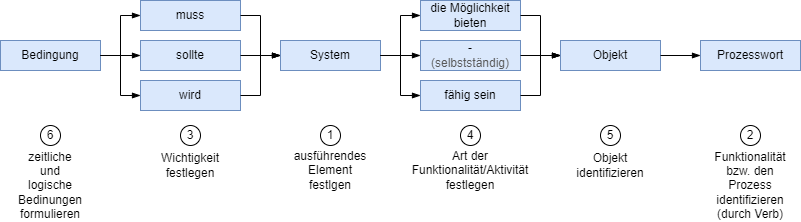

The diagram above was exported from draw.io. Its source (the exported page's mxGraphModel, read from the mxfile embedded in the PNG):
<mxGraphModel dx="777" dy="343" grid="1" gridSize="10" guides="1" tooltips="1" connect="1" arrows="1" fold="1" page="1" pageScale="1" pageWidth="827" pageHeight="1169" math="0" shadow="0">
  <root>
    <mxCell id="0" />
    <mxCell id="1" parent="0" />
    <mxCell id="mLHIJTyr5hpvtW-Wlfsm-9" value="Objekt" style="text;html=1;align=center;verticalAlign=middle;whiteSpace=wrap;rounded=0;fillColor=#dae8fc;strokeColor=#6c8ebf;" parent="1" vertex="1">
      <mxGeometry x="570" y="490" width="100" height="30" as="geometry" />
    </mxCell>
    <mxCell id="m0PQreRef5mGNc5vd1aa-3" value="sollte" style="text;html=1;align=center;verticalAlign=middle;whiteSpace=wrap;rounded=0;fillColor=#dae8fc;strokeColor=#6c8ebf;" parent="1" vertex="1">
      <mxGeometry x="150" y="490" width="100" height="30" as="geometry" />
    </mxCell>
    <mxCell id="m0PQreRef5mGNc5vd1aa-5" value="System" style="text;html=1;align=center;verticalAlign=middle;whiteSpace=wrap;rounded=0;fillColor=#dae8fc;strokeColor=#6c8ebf;" parent="1" vertex="1">
      <mxGeometry x="290" y="490" width="100" height="30" as="geometry" />
    </mxCell>
    <mxCell id="m0PQreRef5mGNc5vd1aa-6" value="-&lt;div&gt;&lt;font color=&quot;#595959&quot;&gt;(selbstständig)&lt;/font&gt;&lt;/div&gt;" style="text;html=1;align=center;verticalAlign=middle;whiteSpace=wrap;rounded=0;fillColor=#dae8fc;strokeColor=#6c8ebf;" parent="1" vertex="1">
      <mxGeometry x="430" y="490" width="100" height="30" as="geometry" />
    </mxCell>
    <mxCell id="m0PQreRef5mGNc5vd1aa-8" value="Bedingung" style="text;html=1;align=center;verticalAlign=middle;whiteSpace=wrap;rounded=0;fillColor=#dae8fc;strokeColor=#6c8ebf;" parent="1" vertex="1">
      <mxGeometry x="10" y="490" width="100" height="30" as="geometry" />
    </mxCell>
    <mxCell id="m0PQreRef5mGNc5vd1aa-10" value="" style="endArrow=blockThin;startArrow=none;html=1;rounded=0;startFill=0;endFill=1;exitX=1;exitY=0.5;exitDx=0;exitDy=0;entryX=0;entryY=0.5;entryDx=0;entryDy=0;" parent="1" source="m0PQreRef5mGNc5vd1aa-5" target="m0PQreRef5mGNc5vd1aa-6" edge="1">
      <mxGeometry width="50" height="50" relative="1" as="geometry">
        <mxPoint x="380" y="595" as="sourcePoint" />
        <mxPoint x="420" y="595" as="targetPoint" />
      </mxGeometry>
    </mxCell>
    <mxCell id="m0PQreRef5mGNc5vd1aa-17" value="" style="endArrow=blockThin;startArrow=none;html=1;rounded=0;startFill=0;endFill=1;exitX=1;exitY=0.5;exitDx=0;exitDy=0;entryX=0;entryY=0.5;entryDx=0;entryDy=0;" parent="1" source="m0PQreRef5mGNc5vd1aa-3" target="m0PQreRef5mGNc5vd1aa-5" edge="1">
      <mxGeometry width="50" height="50" relative="1" as="geometry">
        <mxPoint x="400" y="515" as="sourcePoint" />
        <mxPoint x="440" y="515" as="targetPoint" />
      </mxGeometry>
    </mxCell>
    <mxCell id="m0PQreRef5mGNc5vd1aa-18" value="" style="endArrow=blockThin;startArrow=none;html=1;rounded=0;startFill=0;endFill=1;exitX=1;exitY=0.5;exitDx=0;exitDy=0;entryX=0;entryY=0.5;entryDx=0;entryDy=0;" parent="1" source="m0PQreRef5mGNc5vd1aa-6" target="mLHIJTyr5hpvtW-Wlfsm-9" edge="1">
      <mxGeometry width="50" height="50" relative="1" as="geometry">
        <mxPoint x="480" y="560" as="sourcePoint" />
        <mxPoint x="520" y="560" as="targetPoint" />
      </mxGeometry>
    </mxCell>
    <mxCell id="m0PQreRef5mGNc5vd1aa-19" value="" style="endArrow=blockThin;startArrow=none;html=1;rounded=0;startFill=0;endFill=1;exitX=1;exitY=0.5;exitDx=0;exitDy=0;entryX=0;entryY=0.5;entryDx=0;entryDy=0;" parent="1" source="m0PQreRef5mGNc5vd1aa-8" target="m0PQreRef5mGNc5vd1aa-3" edge="1">
      <mxGeometry width="50" height="50" relative="1" as="geometry">
        <mxPoint x="110" y="540" as="sourcePoint" />
        <mxPoint x="150" y="540" as="targetPoint" />
      </mxGeometry>
    </mxCell>
    <mxCell id="iqYTyJ7x8_uJlKEbAM1C-1" value="muss" style="text;html=1;align=center;verticalAlign=middle;whiteSpace=wrap;rounded=0;fillColor=#dae8fc;strokeColor=#6c8ebf;" vertex="1" parent="1">
      <mxGeometry x="150" y="450" width="100" height="30" as="geometry" />
    </mxCell>
    <mxCell id="iqYTyJ7x8_uJlKEbAM1C-2" value="wird" style="text;html=1;align=center;verticalAlign=middle;whiteSpace=wrap;rounded=0;fillColor=#dae8fc;strokeColor=#6c8ebf;" vertex="1" parent="1">
      <mxGeometry x="150" y="530" width="100" height="30" as="geometry" />
    </mxCell>
    <mxCell id="iqYTyJ7x8_uJlKEbAM1C-3" value="die Möglichkeit bieten" style="text;html=1;align=center;verticalAlign=middle;whiteSpace=wrap;rounded=0;fillColor=#dae8fc;strokeColor=#6c8ebf;" vertex="1" parent="1">
      <mxGeometry x="430" y="450" width="100" height="30" as="geometry" />
    </mxCell>
    <mxCell id="iqYTyJ7x8_uJlKEbAM1C-4" value="Prozesswort" style="text;html=1;align=center;verticalAlign=middle;whiteSpace=wrap;rounded=0;fillColor=#dae8fc;strokeColor=#6c8ebf;" vertex="1" parent="1">
      <mxGeometry x="710" y="490" width="100" height="30" as="geometry" />
    </mxCell>
    <mxCell id="iqYTyJ7x8_uJlKEbAM1C-5" value="" style="endArrow=blockThin;startArrow=none;html=1;rounded=0;startFill=0;endFill=1;exitX=1;exitY=0.5;exitDx=0;exitDy=0;entryX=0;entryY=0.5;entryDx=0;entryDy=0;" edge="1" parent="1" source="mLHIJTyr5hpvtW-Wlfsm-9" target="iqYTyJ7x8_uJlKEbAM1C-4">
      <mxGeometry width="50" height="50" relative="1" as="geometry">
        <mxPoint x="540" y="515" as="sourcePoint" />
        <mxPoint x="580" y="515" as="targetPoint" />
      </mxGeometry>
    </mxCell>
    <mxCell id="iqYTyJ7x8_uJlKEbAM1C-6" value="fähig sein" style="text;html=1;align=center;verticalAlign=middle;whiteSpace=wrap;rounded=0;fillColor=#dae8fc;strokeColor=#6c8ebf;" vertex="1" parent="1">
      <mxGeometry x="430" y="530" width="100" height="30" as="geometry" />
    </mxCell>
    <mxCell id="iqYTyJ7x8_uJlKEbAM1C-7" value="" style="endArrow=blockThin;startArrow=none;html=1;rounded=0;startFill=0;endFill=1;exitX=1;exitY=0.5;exitDx=0;exitDy=0;entryX=0;entryY=0.5;entryDx=0;entryDy=0;edgeStyle=orthogonalEdgeStyle;" edge="1" parent="1" source="iqYTyJ7x8_uJlKEbAM1C-1" target="m0PQreRef5mGNc5vd1aa-5">
      <mxGeometry width="50" height="50" relative="1" as="geometry">
        <mxPoint x="120" y="515" as="sourcePoint" />
        <mxPoint x="160" y="515" as="targetPoint" />
      </mxGeometry>
    </mxCell>
    <mxCell id="iqYTyJ7x8_uJlKEbAM1C-8" value="" style="endArrow=blockThin;startArrow=none;html=1;rounded=0;startFill=0;endFill=1;exitX=1;exitY=0.5;exitDx=0;exitDy=0;entryX=0;entryY=0.5;entryDx=0;entryDy=0;edgeStyle=orthogonalEdgeStyle;" edge="1" parent="1" source="m0PQreRef5mGNc5vd1aa-8" target="iqYTyJ7x8_uJlKEbAM1C-2">
      <mxGeometry width="50" height="50" relative="1" as="geometry">
        <mxPoint x="120" y="515" as="sourcePoint" />
        <mxPoint x="160" y="475" as="targetPoint" />
      </mxGeometry>
    </mxCell>
    <mxCell id="iqYTyJ7x8_uJlKEbAM1C-9" value="" style="endArrow=blockThin;startArrow=none;html=1;rounded=0;startFill=0;endFill=1;exitX=1;exitY=0.5;exitDx=0;exitDy=0;entryX=0;entryY=0.5;entryDx=0;entryDy=0;edgeStyle=orthogonalEdgeStyle;" edge="1" parent="1" source="m0PQreRef5mGNc5vd1aa-8" target="iqYTyJ7x8_uJlKEbAM1C-1">
      <mxGeometry width="50" height="50" relative="1" as="geometry">
        <mxPoint x="120" y="515" as="sourcePoint" />
        <mxPoint x="160" y="555" as="targetPoint" />
      </mxGeometry>
    </mxCell>
    <mxCell id="iqYTyJ7x8_uJlKEbAM1C-10" value="" style="endArrow=blockThin;startArrow=none;html=1;rounded=0;startFill=0;endFill=1;exitX=1;exitY=0.5;exitDx=0;exitDy=0;entryX=0;entryY=0.5;entryDx=0;entryDy=0;edgeStyle=orthogonalEdgeStyle;" edge="1" parent="1" source="iqYTyJ7x8_uJlKEbAM1C-2" target="m0PQreRef5mGNc5vd1aa-5">
      <mxGeometry width="50" height="50" relative="1" as="geometry">
        <mxPoint x="120" y="515" as="sourcePoint" />
        <mxPoint x="160" y="475" as="targetPoint" />
      </mxGeometry>
    </mxCell>
    <mxCell id="iqYTyJ7x8_uJlKEbAM1C-11" value="" style="endArrow=blockThin;startArrow=none;html=1;rounded=0;startFill=0;endFill=1;exitX=1;exitY=0.5;exitDx=0;exitDy=0;entryX=0;entryY=0.5;entryDx=0;entryDy=0;edgeStyle=orthogonalEdgeStyle;" edge="1" parent="1" source="m0PQreRef5mGNc5vd1aa-5" target="iqYTyJ7x8_uJlKEbAM1C-3">
      <mxGeometry width="50" height="50" relative="1" as="geometry">
        <mxPoint x="130" y="525" as="sourcePoint" />
        <mxPoint x="170" y="485" as="targetPoint" />
      </mxGeometry>
    </mxCell>
    <mxCell id="iqYTyJ7x8_uJlKEbAM1C-12" value="" style="endArrow=blockThin;startArrow=none;html=1;rounded=0;startFill=0;endFill=1;exitX=1;exitY=0.5;exitDx=0;exitDy=0;entryX=0;entryY=0.5;entryDx=0;entryDy=0;edgeStyle=orthogonalEdgeStyle;" edge="1" parent="1" source="m0PQreRef5mGNc5vd1aa-5" target="iqYTyJ7x8_uJlKEbAM1C-6">
      <mxGeometry width="50" height="50" relative="1" as="geometry">
        <mxPoint x="400" y="515" as="sourcePoint" />
        <mxPoint x="440" y="475" as="targetPoint" />
      </mxGeometry>
    </mxCell>
    <mxCell id="iqYTyJ7x8_uJlKEbAM1C-13" value="" style="endArrow=blockThin;startArrow=none;html=1;rounded=0;startFill=0;endFill=1;exitX=1;exitY=0.5;exitDx=0;exitDy=0;entryX=0;entryY=0.5;entryDx=0;entryDy=0;edgeStyle=orthogonalEdgeStyle;" edge="1" parent="1" source="iqYTyJ7x8_uJlKEbAM1C-6" target="mLHIJTyr5hpvtW-Wlfsm-9">
      <mxGeometry width="50" height="50" relative="1" as="geometry">
        <mxPoint x="400" y="515" as="sourcePoint" />
        <mxPoint x="440" y="555" as="targetPoint" />
      </mxGeometry>
    </mxCell>
    <mxCell id="iqYTyJ7x8_uJlKEbAM1C-14" value="" style="endArrow=blockThin;startArrow=none;html=1;rounded=0;startFill=0;endFill=1;exitX=1;exitY=0.5;exitDx=0;exitDy=0;entryX=0;entryY=0.5;entryDx=0;entryDy=0;edgeStyle=orthogonalEdgeStyle;" edge="1" parent="1" source="iqYTyJ7x8_uJlKEbAM1C-3" target="mLHIJTyr5hpvtW-Wlfsm-9">
      <mxGeometry width="50" height="50" relative="1" as="geometry">
        <mxPoint x="540" y="555" as="sourcePoint" />
        <mxPoint x="580" y="515" as="targetPoint" />
      </mxGeometry>
    </mxCell>
    <mxCell id="iqYTyJ7x8_uJlKEbAM1C-15" value="1" style="ellipse;whiteSpace=wrap;html=1;aspect=fixed;" vertex="1" parent="1">
      <mxGeometry x="330" y="575" width="20" height="20" as="geometry" />
    </mxCell>
    <mxCell id="iqYTyJ7x8_uJlKEbAM1C-16" value="2" style="ellipse;whiteSpace=wrap;html=1;aspect=fixed;" vertex="1" parent="1">
      <mxGeometry x="750" y="575" width="20" height="20" as="geometry" />
    </mxCell>
    <mxCell id="iqYTyJ7x8_uJlKEbAM1C-17" value="3" style="ellipse;whiteSpace=wrap;html=1;aspect=fixed;" vertex="1" parent="1">
      <mxGeometry x="190" y="575" width="20" height="20" as="geometry" />
    </mxCell>
    <mxCell id="iqYTyJ7x8_uJlKEbAM1C-18" value="4" style="ellipse;whiteSpace=wrap;html=1;aspect=fixed;" vertex="1" parent="1">
      <mxGeometry x="470" y="575" width="20" height="20" as="geometry" />
    </mxCell>
    <mxCell id="iqYTyJ7x8_uJlKEbAM1C-19" value="5" style="ellipse;whiteSpace=wrap;html=1;aspect=fixed;" vertex="1" parent="1">
      <mxGeometry x="610" y="575" width="20" height="20" as="geometry" />
    </mxCell>
    <mxCell id="iqYTyJ7x8_uJlKEbAM1C-20" value="6" style="ellipse;whiteSpace=wrap;html=1;aspect=fixed;" vertex="1" parent="1">
      <mxGeometry x="50" y="575" width="20" height="20" as="geometry" />
    </mxCell>
    <mxCell id="iqYTyJ7x8_uJlKEbAM1C-21" value="zeitliche und logische Bedinungen formulieren" style="text;html=1;align=center;verticalAlign=middle;whiteSpace=wrap;rounded=0;" vertex="1" parent="1">
      <mxGeometry x="30" y="600" width="60" height="70" as="geometry" />
    </mxCell>
    <mxCell id="iqYTyJ7x8_uJlKEbAM1C-22" value="Wichtigkeit festlegen" style="text;html=1;align=center;verticalAlign=middle;whiteSpace=wrap;rounded=0;" vertex="1" parent="1">
      <mxGeometry x="170" y="600" width="60" height="30" as="geometry" />
    </mxCell>
    <mxCell id="iqYTyJ7x8_uJlKEbAM1C-23" value="ausführendes Element festlgen" style="text;html=1;align=center;verticalAlign=middle;whiteSpace=wrap;rounded=0;" vertex="1" parent="1">
      <mxGeometry x="310" y="600" width="60" height="40" as="geometry" />
    </mxCell>
    <mxCell id="iqYTyJ7x8_uJlKEbAM1C-24" value="Art der Funktionalität/Aktivität festlegen" style="text;html=1;align=center;verticalAlign=middle;whiteSpace=wrap;rounded=0;" vertex="1" parent="1">
      <mxGeometry x="450" y="600" width="60" height="40" as="geometry" />
    </mxCell>
    <mxCell id="iqYTyJ7x8_uJlKEbAM1C-25" value="Objekt identifizieren" style="text;html=1;align=center;verticalAlign=middle;whiteSpace=wrap;rounded=0;" vertex="1" parent="1">
      <mxGeometry x="590" y="600" width="60" height="30" as="geometry" />
    </mxCell>
    <mxCell id="iqYTyJ7x8_uJlKEbAM1C-26" value="Funktionalität bzw. den Prozess identifizieren (durch Verb)" style="text;html=1;align=center;verticalAlign=middle;whiteSpace=wrap;rounded=0;" vertex="1" parent="1">
      <mxGeometry x="730" y="600" width="60" height="70" as="geometry" />
    </mxCell>
  </root>
</mxGraphModel>